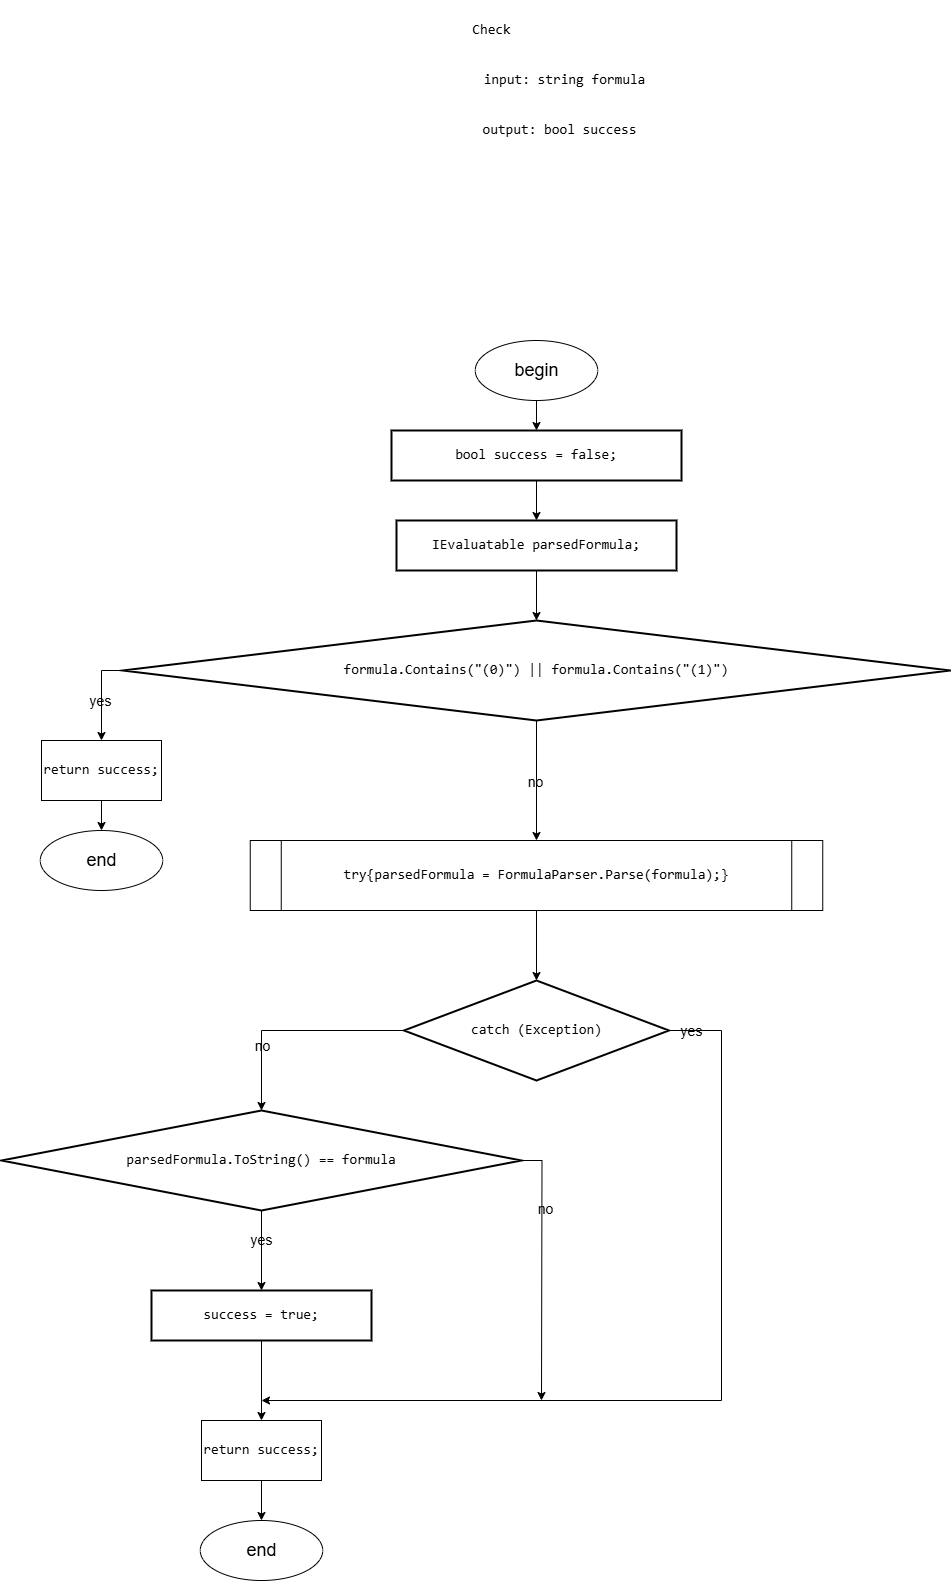

The diagram above was exported from draw.io. Its source (the exported page's mxGraphModel, read from the mxfile embedded in the PNG):
<mxGraphModel dx="2918" dy="2301" grid="1" gridSize="10" guides="1" tooltips="1" connect="1" arrows="1" fold="1" page="1" pageScale="1" pageWidth="850" pageHeight="1100" math="0" shadow="0">
  <root>
    <mxCell id="0" />
    <mxCell id="1" parent="0" />
    <mxCell id="9MdFgHSnbLBtPDZreut7-9" value="&lt;pre style=&quot;font-family: &amp;quot;JetBrains Mono&amp;quot;, monospace;&quot;&gt;Check&lt;/pre&gt;" style="text;html=1;align=center;verticalAlign=middle;resizable=0;points=[];autosize=1;strokeColor=none;fillColor=none;fontSize=14;labelBackgroundColor=none;fontColor=#000000;" parent="1" vertex="1">
      <mxGeometry x="-330" y="-500" width="60" height="60" as="geometry" />
    </mxCell>
    <mxCell id="n-QUUeFvLJD3XroxfAmB-52" style="edgeStyle=orthogonalEdgeStyle;rounded=0;orthogonalLoop=1;jettySize=auto;html=1;exitX=0.5;exitY=1;exitDx=0;exitDy=0;entryX=0.5;entryY=0;entryDx=0;entryDy=0;fontSize=14;labelBackgroundColor=none;fontColor=#000000;" parent="1" source="9MdFgHSnbLBtPDZreut7-12" target="n-QUUeFvLJD3XroxfAmB-27" edge="1">
      <mxGeometry relative="1" as="geometry" />
    </mxCell>
    <mxCell id="9MdFgHSnbLBtPDZreut7-12" value="&lt;div style=&quot;&quot;&gt;&lt;pre style=&quot;font-family: &amp;quot;JetBrains Mono&amp;quot;, monospace;&quot;&gt;&lt;pre style=&quot;font-family: &amp;quot;JetBrains Mono&amp;quot;, monospace;&quot;&gt;&lt;pre style=&quot;font-family: &amp;quot;JetBrains Mono&amp;quot;, monospace;&quot;&gt;&lt;pre style=&quot;font-family: &amp;quot;JetBrains Mono&amp;quot;, monospace;&quot;&gt;&lt;pre style=&quot;font-family: &amp;quot;JetBrains Mono&amp;quot;, monospace;&quot;&gt;&lt;pre style=&quot;font-family: &amp;quot;JetBrains Mono&amp;quot;, monospace;&quot;&gt;&lt;div&gt;&lt;pre style=&quot;font-family: &amp;quot;JetBrains Mono&amp;quot;, monospace;&quot;&gt;&lt;span style=&quot;&quot;&gt;bool &lt;/span&gt;&lt;span style=&quot;&quot;&gt;success &lt;/span&gt;= &lt;span style=&quot;&quot;&gt;false&lt;/span&gt;;&lt;/pre&gt;&lt;/div&gt;&lt;/pre&gt;&lt;/pre&gt;&lt;/pre&gt;&lt;/pre&gt;&lt;/pre&gt;&lt;/pre&gt;&lt;/div&gt;" style="rounded=0;whiteSpace=wrap;html=1;absoluteArcSize=1;arcSize=14;strokeWidth=2;fontSize=14;labelBackgroundColor=none;fontColor=#000000;" parent="1" vertex="1">
      <mxGeometry x="-400" y="-70" width="290" height="50" as="geometry" />
    </mxCell>
    <mxCell id="9MdFgHSnbLBtPDZreut7-13" value="&lt;pre style=&quot;font-family: &amp;quot;JetBrains Mono&amp;quot;, monospace;&quot;&gt;input: string &lt;span style=&quot;white-space-collapse: collapse;&quot;&gt;formula&lt;/span&gt;&lt;/pre&gt;" style="text;html=1;align=center;verticalAlign=middle;resizable=0;points=[];autosize=1;strokeColor=none;fillColor=none;fontSize=14;labelBackgroundColor=none;fontColor=#000000;" parent="1" vertex="1">
      <mxGeometry x="-322.5" y="-450" width="190" height="60" as="geometry" />
    </mxCell>
    <mxCell id="9MdFgHSnbLBtPDZreut7-14" value="&lt;pre style=&quot;font-family: &amp;quot;JetBrains Mono&amp;quot;, monospace;&quot;&gt;output: bool &lt;span style=&quot;white-space-collapse: collapse;&quot;&gt;success&lt;/span&gt;&lt;/pre&gt;" style="text;html=1;align=center;verticalAlign=middle;resizable=0;points=[];autosize=1;strokeColor=none;fillColor=none;fontSize=14;labelBackgroundColor=none;fontColor=#000000;" parent="1" vertex="1">
      <mxGeometry x="-322.5" y="-400" width="180" height="60" as="geometry" />
    </mxCell>
    <mxCell id="n-QUUeFvLJD3XroxfAmB-27" value="&lt;div style=&quot;&quot;&gt;&lt;pre style=&quot;font-family: &amp;quot;JetBrains Mono&amp;quot;, monospace;&quot;&gt;&lt;pre style=&quot;font-family: &amp;quot;JetBrains Mono&amp;quot;, monospace;&quot;&gt;&lt;pre style=&quot;font-family: &amp;quot;JetBrains Mono&amp;quot;, monospace;&quot;&gt;&lt;pre style=&quot;font-family: &amp;quot;JetBrains Mono&amp;quot;, monospace;&quot;&gt;&lt;pre style=&quot;font-family: &amp;quot;JetBrains Mono&amp;quot;, monospace;&quot;&gt;&lt;pre style=&quot;font-family: &amp;quot;JetBrains Mono&amp;quot;, monospace;&quot;&gt;&lt;pre style=&quot;font-family: &amp;quot;JetBrains Mono&amp;quot;, monospace;&quot;&gt;&lt;div&gt;&lt;pre style=&quot;font-family: &amp;quot;JetBrains Mono&amp;quot;, monospace;&quot;&gt;&lt;span style=&quot;&quot;&gt;IEvaluatable &lt;/span&gt;&lt;span style=&quot;&quot;&gt;parsedFormula&lt;/span&gt;;&lt;/pre&gt;&lt;/div&gt;&lt;/pre&gt;&lt;/pre&gt;&lt;/pre&gt;&lt;/pre&gt;&lt;/pre&gt;&lt;/pre&gt;&lt;/pre&gt;&lt;/div&gt;" style="rounded=0;whiteSpace=wrap;html=1;absoluteArcSize=1;arcSize=14;strokeWidth=2;fontSize=14;labelBackgroundColor=none;fontColor=#000000;" parent="1" vertex="1">
      <mxGeometry x="-395" y="20" width="280" height="50" as="geometry" />
    </mxCell>
    <mxCell id="n-QUUeFvLJD3XroxfAmB-38" style="edgeStyle=orthogonalEdgeStyle;rounded=0;orthogonalLoop=1;jettySize=auto;html=1;exitX=0.5;exitY=1;exitDx=0;exitDy=0;exitPerimeter=0;fontSize=14;labelBackgroundColor=none;fontColor=#000000;" parent="1" source="n-QUUeFvLJD3XroxfAmB-28" edge="1">
      <mxGeometry relative="1" as="geometry">
        <mxPoint x="-255" y="340" as="targetPoint" />
      </mxGeometry>
    </mxCell>
    <mxCell id="n-QUUeFvLJD3XroxfAmB-39" value="no" style="edgeLabel;html=1;align=center;verticalAlign=middle;resizable=0;points=[];fontSize=14;labelBackgroundColor=none;fontColor=#000000;" parent="n-QUUeFvLJD3XroxfAmB-38" vertex="1" connectable="0">
      <mxGeometry x="0.0293" y="-2" relative="1" as="geometry">
        <mxPoint as="offset" />
      </mxGeometry>
    </mxCell>
    <mxCell id="e05_X3LqtcixFRguZcjh-2" style="edgeStyle=orthogonalEdgeStyle;rounded=0;orthogonalLoop=1;jettySize=auto;html=1;exitX=0;exitY=0.5;exitDx=0;exitDy=0;exitPerimeter=0;fontSize=14;labelBackgroundColor=none;fontColor=#000000;" parent="1" source="n-QUUeFvLJD3XroxfAmB-28" target="e05_X3LqtcixFRguZcjh-1" edge="1">
      <mxGeometry relative="1" as="geometry" />
    </mxCell>
    <mxCell id="e05_X3LqtcixFRguZcjh-3" value="yes" style="edgeLabel;html=1;align=center;verticalAlign=middle;resizable=0;points=[];fontSize=14;labelBackgroundColor=none;fontColor=#000000;" parent="e05_X3LqtcixFRguZcjh-2" vertex="1" connectable="0">
      <mxGeometry x="0.1577" y="-2" relative="1" as="geometry">
        <mxPoint y="-1" as="offset" />
      </mxGeometry>
    </mxCell>
    <mxCell id="n-QUUeFvLJD3XroxfAmB-28" value="&lt;div style=&quot;&quot;&gt;&lt;pre style=&quot;font-family: &amp;quot;JetBrains Mono&amp;quot;, monospace;&quot;&gt;&lt;span style=&quot;&quot;&gt;formula&lt;/span&gt;.&lt;span style=&quot;&quot;&gt;Contains&lt;/span&gt;(&lt;span style=&quot;&quot;&gt;&quot;(0)&quot;&lt;/span&gt;) || &lt;span style=&quot;&quot;&gt;formula&lt;/span&gt;.&lt;span style=&quot;&quot;&gt;Contains&lt;/span&gt;(&lt;span style=&quot;&quot;&gt;&quot;(1)&quot;&lt;/span&gt;)&lt;/pre&gt;&lt;/div&gt;" style="strokeWidth=2;html=1;shape=mxgraph.flowchart.decision;whiteSpace=wrap;fontSize=14;labelBackgroundColor=none;fontColor=#000000;" parent="1" vertex="1">
      <mxGeometry x="-668.75" y="120" width="827.5" height="100" as="geometry" />
    </mxCell>
    <mxCell id="n-QUUeFvLJD3XroxfAmB-43" value="&lt;div style=&quot;&quot;&gt;&lt;pre style=&quot;font-family: &amp;quot;JetBrains Mono&amp;quot;, monospace;&quot;&gt;&lt;span style=&quot;&quot;&gt;try{parsedFormula &lt;/span&gt;= &lt;span style=&quot;&quot;&gt;FormulaParser&lt;/span&gt;.&lt;span style=&quot;&quot;&gt;Parse&lt;/span&gt;(&lt;span style=&quot;&quot;&gt;formula&lt;/span&gt;);}&lt;/pre&gt;&lt;/div&gt;" style="shape=process;whiteSpace=wrap;html=1;backgroundOutline=1;size=0.05458515283842795;fontSize=14;labelBackgroundColor=none;fontColor=#000000;" parent="1" vertex="1">
      <mxGeometry x="-541.25" y="340" width="572.5" height="70" as="geometry" />
    </mxCell>
    <mxCell id="n-QUUeFvLJD3XroxfAmB-50" style="edgeStyle=orthogonalEdgeStyle;rounded=0;orthogonalLoop=1;jettySize=auto;html=1;exitX=1;exitY=0.5;exitDx=0;exitDy=0;exitPerimeter=0;fontSize=14;labelBackgroundColor=none;fontColor=#000000;" parent="1" source="n-QUUeFvLJD3XroxfAmB-44" edge="1">
      <mxGeometry relative="1" as="geometry">
        <mxPoint x="-530" y="900" as="targetPoint" />
        <Array as="points">
          <mxPoint x="-70" y="530" />
          <mxPoint x="-70" y="900" />
        </Array>
      </mxGeometry>
    </mxCell>
    <mxCell id="n-QUUeFvLJD3XroxfAmB-51" value="yes" style="edgeLabel;html=1;align=center;verticalAlign=middle;resizable=0;points=[];fontSize=14;labelBackgroundColor=none;fontColor=#000000;" parent="n-QUUeFvLJD3XroxfAmB-50" vertex="1" connectable="0">
      <mxGeometry x="0.2364" y="-2" relative="1" as="geometry">
        <mxPoint x="93" y="-368" as="offset" />
      </mxGeometry>
    </mxCell>
    <mxCell id="n-QUUeFvLJD3XroxfAmB-44" value="&lt;div style=&quot;&quot;&gt;&lt;pre style=&quot;font-family: &amp;quot;JetBrains Mono&amp;quot;, monospace;&quot;&gt;&lt;span style=&quot;&quot;&gt;catch &lt;/span&gt;(Exception)&lt;/pre&gt;&lt;/div&gt;" style="strokeWidth=2;html=1;shape=mxgraph.flowchart.decision;whiteSpace=wrap;fontSize=14;labelBackgroundColor=none;fontColor=#000000;" parent="1" vertex="1">
      <mxGeometry x="-387.5" y="480" width="265" height="100" as="geometry" />
    </mxCell>
    <mxCell id="n-QUUeFvLJD3XroxfAmB-45" style="edgeStyle=orthogonalEdgeStyle;rounded=0;orthogonalLoop=1;jettySize=auto;html=1;exitX=0.5;exitY=1;exitDx=0;exitDy=0;entryX=0.5;entryY=0;entryDx=0;entryDy=0;entryPerimeter=0;fontSize=14;labelBackgroundColor=none;fontColor=#000000;" parent="1" source="n-QUUeFvLJD3XroxfAmB-43" target="n-QUUeFvLJD3XroxfAmB-44" edge="1">
      <mxGeometry relative="1" as="geometry" />
    </mxCell>
    <mxCell id="n-QUUeFvLJD3XroxfAmB-53" style="edgeStyle=orthogonalEdgeStyle;rounded=0;orthogonalLoop=1;jettySize=auto;html=1;exitX=0.5;exitY=1;exitDx=0;exitDy=0;entryX=0.5;entryY=0;entryDx=0;entryDy=0;entryPerimeter=0;fontSize=14;labelBackgroundColor=none;fontColor=#000000;" parent="1" source="n-QUUeFvLJD3XroxfAmB-27" target="n-QUUeFvLJD3XroxfAmB-28" edge="1">
      <mxGeometry relative="1" as="geometry" />
    </mxCell>
    <mxCell id="n-QUUeFvLJD3XroxfAmB-59" style="edgeStyle=orthogonalEdgeStyle;rounded=0;orthogonalLoop=1;jettySize=auto;html=1;exitX=0.5;exitY=1;exitDx=0;exitDy=0;exitPerimeter=0;entryX=0.5;entryY=0;entryDx=0;entryDy=0;fontSize=14;labelBackgroundColor=none;fontColor=#000000;" parent="1" source="n-QUUeFvLJD3XroxfAmB-55" target="n-QUUeFvLJD3XroxfAmB-58" edge="1">
      <mxGeometry relative="1" as="geometry" />
    </mxCell>
    <mxCell id="n-QUUeFvLJD3XroxfAmB-60" value="yes" style="edgeLabel;html=1;align=center;verticalAlign=middle;resizable=0;points=[];fontSize=14;labelBackgroundColor=none;fontColor=#000000;" parent="n-QUUeFvLJD3XroxfAmB-59" vertex="1" connectable="0">
      <mxGeometry x="-0.2833" y="-1" relative="1" as="geometry">
        <mxPoint as="offset" />
      </mxGeometry>
    </mxCell>
    <mxCell id="n-QUUeFvLJD3XroxfAmB-55" value="&lt;div style=&quot;&quot;&gt;&lt;pre style=&quot;font-family: &amp;quot;JetBrains Mono&amp;quot;, monospace;&quot;&gt;parsedFormula.ToString() == formula&lt;/pre&gt;&lt;/div&gt;" style="strokeWidth=2;html=1;shape=mxgraph.flowchart.decision;whiteSpace=wrap;fontSize=14;labelBackgroundColor=none;fontColor=#000000;" parent="1" vertex="1">
      <mxGeometry x="-790" y="610" width="520" height="100" as="geometry" />
    </mxCell>
    <mxCell id="n-QUUeFvLJD3XroxfAmB-56" style="edgeStyle=orthogonalEdgeStyle;rounded=0;orthogonalLoop=1;jettySize=auto;html=1;exitX=0;exitY=0.5;exitDx=0;exitDy=0;exitPerimeter=0;entryX=0.5;entryY=0;entryDx=0;entryDy=0;entryPerimeter=0;fontSize=14;labelBackgroundColor=none;fontColor=#000000;" parent="1" source="n-QUUeFvLJD3XroxfAmB-44" target="n-QUUeFvLJD3XroxfAmB-55" edge="1">
      <mxGeometry relative="1" as="geometry" />
    </mxCell>
    <mxCell id="n-QUUeFvLJD3XroxfAmB-57" value="no" style="edgeLabel;html=1;align=center;verticalAlign=middle;resizable=0;points=[];fontSize=14;labelBackgroundColor=none;fontColor=#000000;" parent="n-QUUeFvLJD3XroxfAmB-56" vertex="1" connectable="0">
      <mxGeometry x="0.4222" relative="1" as="geometry">
        <mxPoint as="offset" />
      </mxGeometry>
    </mxCell>
    <mxCell id="e05_X3LqtcixFRguZcjh-7" style="edgeStyle=orthogonalEdgeStyle;rounded=0;orthogonalLoop=1;jettySize=auto;html=1;exitX=0.5;exitY=1;exitDx=0;exitDy=0;entryX=0.5;entryY=0;entryDx=0;entryDy=0;fontSize=14;labelBackgroundColor=none;fontColor=#000000;" parent="1" source="n-QUUeFvLJD3XroxfAmB-58" target="e05_X3LqtcixFRguZcjh-6" edge="1">
      <mxGeometry relative="1" as="geometry" />
    </mxCell>
    <mxCell id="n-QUUeFvLJD3XroxfAmB-58" value="&lt;div style=&quot;&quot;&gt;&lt;pre style=&quot;font-family: &amp;quot;JetBrains Mono&amp;quot;, monospace;&quot;&gt;&lt;pre style=&quot;font-family: &amp;quot;JetBrains Mono&amp;quot;, monospace;&quot;&gt;&lt;pre style=&quot;font-family: &amp;quot;JetBrains Mono&amp;quot;, monospace;&quot;&gt;&lt;pre style=&quot;font-family: &amp;quot;JetBrains Mono&amp;quot;, monospace;&quot;&gt;&lt;pre style=&quot;font-family: &amp;quot;JetBrains Mono&amp;quot;, monospace;&quot;&gt;&lt;pre style=&quot;font-family: &amp;quot;JetBrains Mono&amp;quot;, monospace;&quot;&gt;&lt;div&gt;&lt;pre style=&quot;font-family: &amp;quot;JetBrains Mono&amp;quot;, monospace;&quot;&gt;&lt;span style=&quot;&quot;&gt;success &lt;/span&gt;= &lt;span style=&quot;&quot;&gt;true&lt;/span&gt;;&lt;/pre&gt;&lt;/div&gt;&lt;/pre&gt;&lt;/pre&gt;&lt;/pre&gt;&lt;/pre&gt;&lt;/pre&gt;&lt;/pre&gt;&lt;/div&gt;" style="rounded=0;whiteSpace=wrap;html=1;absoluteArcSize=1;arcSize=14;strokeWidth=2;fontSize=14;labelBackgroundColor=none;fontColor=#000000;" parent="1" vertex="1">
      <mxGeometry x="-640" y="790" width="220" height="50" as="geometry" />
    </mxCell>
    <mxCell id="n-QUUeFvLJD3XroxfAmB-62" style="edgeStyle=orthogonalEdgeStyle;rounded=0;orthogonalLoop=1;jettySize=auto;html=1;exitX=1;exitY=0.5;exitDx=0;exitDy=0;exitPerimeter=0;fontSize=14;labelBackgroundColor=none;fontColor=#000000;" parent="1" source="n-QUUeFvLJD3XroxfAmB-55" edge="1">
      <mxGeometry relative="1" as="geometry">
        <mxPoint x="-250" y="900" as="targetPoint" />
      </mxGeometry>
    </mxCell>
    <mxCell id="n-QUUeFvLJD3XroxfAmB-63" value="no" style="edgeLabel;html=1;align=center;verticalAlign=middle;resizable=0;points=[];fontSize=14;labelBackgroundColor=none;fontColor=#000000;" parent="n-QUUeFvLJD3XroxfAmB-62" vertex="1" connectable="0">
      <mxGeometry x="-0.474" y="2" relative="1" as="geometry">
        <mxPoint x="1" as="offset" />
      </mxGeometry>
    </mxCell>
    <mxCell id="7" style="edgeStyle=orthogonalEdgeStyle;rounded=0;orthogonalLoop=1;jettySize=auto;html=1;exitX=0.5;exitY=1;exitDx=0;exitDy=0;entryX=0.5;entryY=0;entryDx=0;entryDy=0;" parent="1" source="e05_X3LqtcixFRguZcjh-1" target="6" edge="1">
      <mxGeometry relative="1" as="geometry" />
    </mxCell>
    <mxCell id="e05_X3LqtcixFRguZcjh-1" value="&lt;div style=&quot;&quot;&gt;&lt;pre style=&quot;font-family: &amp;quot;JetBrains Mono&amp;quot;, monospace;&quot;&gt;&lt;span style=&quot;&quot;&gt;return &lt;/span&gt;success;&lt;/pre&gt;&lt;/div&gt;" style="rounded=0;whiteSpace=wrap;html=1;fontSize=14;labelBackgroundColor=none;fontColor=#000000;" parent="1" vertex="1">
      <mxGeometry x="-750" y="240" width="120" height="60" as="geometry" />
    </mxCell>
    <mxCell id="5" style="edgeStyle=orthogonalEdgeStyle;rounded=0;orthogonalLoop=1;jettySize=auto;html=1;exitX=0.5;exitY=1;exitDx=0;exitDy=0;entryX=0.5;entryY=0;entryDx=0;entryDy=0;" parent="1" source="e05_X3LqtcixFRguZcjh-6" target="4" edge="1">
      <mxGeometry relative="1" as="geometry" />
    </mxCell>
    <mxCell id="e05_X3LqtcixFRguZcjh-6" value="&lt;div style=&quot;&quot;&gt;&lt;pre style=&quot;font-family: &amp;quot;JetBrains Mono&amp;quot;, monospace;&quot;&gt;&lt;span style=&quot;&quot;&gt;return &lt;/span&gt;success;&lt;/pre&gt;&lt;/div&gt;" style="rounded=0;whiteSpace=wrap;html=1;fontSize=14;labelBackgroundColor=none;fontColor=#000000;" parent="1" vertex="1">
      <mxGeometry x="-590" y="920" width="120" height="60" as="geometry" />
    </mxCell>
    <mxCell id="3" style="edgeStyle=orthogonalEdgeStyle;rounded=0;orthogonalLoop=1;jettySize=auto;html=1;exitX=0.5;exitY=1;exitDx=0;exitDy=0;entryX=0.5;entryY=0;entryDx=0;entryDy=0;" parent="1" source="2" target="9MdFgHSnbLBtPDZreut7-12" edge="1">
      <mxGeometry relative="1" as="geometry" />
    </mxCell>
    <mxCell id="2" value="&lt;font style=&quot;font-size: 18px;&quot;&gt;begin&lt;/font&gt;" style="ellipse;whiteSpace=wrap;html=1;" parent="1" vertex="1">
      <mxGeometry x="-316.25" y="-160" width="122.5" height="60" as="geometry" />
    </mxCell>
    <mxCell id="4" value="&lt;font style=&quot;font-size: 18px;&quot;&gt;end&lt;/font&gt;" style="ellipse;whiteSpace=wrap;html=1;" parent="1" vertex="1">
      <mxGeometry x="-591.25" y="1020" width="122.5" height="60" as="geometry" />
    </mxCell>
    <mxCell id="6" value="&lt;font style=&quot;font-size: 18px;&quot;&gt;end&lt;/font&gt;" style="ellipse;whiteSpace=wrap;html=1;" parent="1" vertex="1">
      <mxGeometry x="-751.25" y="330" width="122.5" height="60" as="geometry" />
    </mxCell>
  </root>
</mxGraphModel>